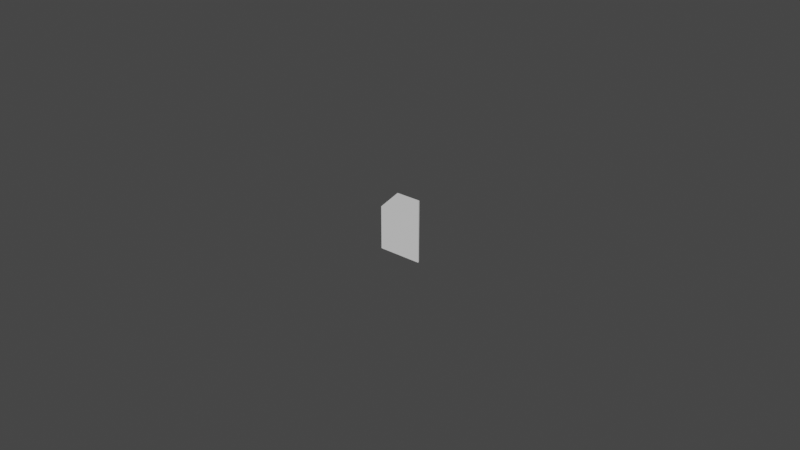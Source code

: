 # Source: File.blend  (saved by Blender 2.90.8; exported with 4.5.12 LTS)
import bpy
from mathutils import Matrix  # noqa: F401  (used for matrix-valued properties, if any)

bpy.ops.wm.read_factory_settings(use_empty=True)
scene = bpy.context.scene
scene.name = 'Scene'

# ---- collections
col_collection = bpy.data.collections.new('Collection'); scene.collection.children.link(col_collection)

# ---- materials (node trees are filled in below, after node groups)
mat_material = bpy.data.materials.new('Material')
mat_material.alpha_threshold = 0.0
mat_material.use_transparent_shadow = False
mat_material.line_color = (0.0, 0.0, 0.0, 1.0)

# ---- material node trees
mat_material.use_nodes = True; mat_material.node_tree.nodes.clear()
_N = mat_material.node_tree.nodes; _L = mat_material.node_tree.links
n0 = _N.new('ShaderNodeOutputMaterial'); n0.name = 'Material Output'; n0.location = (300, 300)
n1 = _N.new('ShaderNodeBsdfPrincipled'); n1.name = 'Principled BSDF'; n1.location = (10, 300)
n1.distribution = 'GGX'
n1.subsurface_method = 'BURLEY'
n1.inputs[2].default_value = 0.4
n1.inputs[3].default_value = 1.45
n1.inputs[27].default_value = (0.0, 0.0, 0.0, 1.0)
n1.inputs[28].default_value = 1.0
_L.new(n1.outputs[0], n0.inputs[0])
n0.is_active_output = True

# ---- world
world_world = bpy.data.worlds.new('World'); scene.world = world_world
world_world.use_nodes = True; world_world.node_tree.nodes.clear()
_N = world_world.node_tree.nodes; _L = world_world.node_tree.links
n0 = _N.new('ShaderNodeOutputWorld'); n0.name = 'World Output'; n0.location = (300, 300)
n1 = _N.new('ShaderNodeBackground'); n1.name = 'Background'; n1.location = (10, 300)
n1.inputs[0].default_value = (0.05088, 0.05088, 0.05088, 1.0)
_L.new(n1.outputs[0], n0.inputs[0])
n0.is_active_output = True
world_world.color = (0.05088, 0.05088, 0.05088)
world_world.use_sun_shadow = False
world_world.sun_shadow_jitter_overblur = 0.0

# ---- meshes
me_cube = bpy.data.meshes.new('Cube')
me_cube.from_pydata([(0.007014, -0.0002012, 0.02), (0.007014, -0.0002012, 3.934e-07), (0.007014, 0.0002012, 0.02), (0.007014, 0.0002012, 3.934e-07), (-0.007014, -0.0002012, 3.934e-07), (-0.007014, 0.0002012, 3.934e-07), (-0.007014, -0.0002012, 0.01396), (-0.0009747, -0.0002012, 0.02), (-0.0009747, 0.0002012, 0.02), (-0.007014, 0.0002012, 0.01396)], [], [(3, 5, 9, 8, 2), (0, 2, 8, 7), (4, 5, 3, 1), (1, 3, 2, 0), (5, 4, 6, 9), (8, 9, 6, 7), (4, 1, 0, 7, 6)])
_uv = me_cube.uv_layers.new(name='UVMap')
_uv.uv.foreach_set('vector', [0.375, 0.75, 0.375, 1.0, 0.5495, 1.0, 0.625, 0.8924, 0.625, 0.75, 0.625, 0.5, 0.625, 0.75, 0.7674, 0.75, 0.7674, 0.5, 0.125, 0.5, 0.125, 0.75, 0.375, 0.75, 0.375, 0.5, 0.375, 0.5, 0.375, 0.75, 0.625, 0.75, 0.625, 0.5, 0.375, 0.0, 0.375, 0.25, 0.5495, 0.25, 0.5495, 0.0, 0.625, 0.0, 0.5495, 0.0, 0.5495, 0.25, 0.625, 0.25, 0.375, 0.25, 0.375, 0.5, 0.625, 0.5, 0.625, 0.3576, 0.5495, 0.25])
me_cube.materials.append(mat_material)
me_cube.use_remesh_preserve_volume = False
me_cube.use_remesh_preserve_attributes = False
me_cube.use_mirror_vertex_groups = False
me_cube.update()

# ---- objects
ob_cube = bpy.data.objects.new('Cube', me_cube)

# ---- transforms, parenting, visibility, modifiers, constraints
ob_cube.location = (0.0, 0.0, 0.0)
ob_cube.lock_rotations_4d = False
ob_cube.empty_display_type = 'ARROWS'
ob_cube.lineart.crease_threshold = 0.0

# ---- collection membership
col_collection.objects.link(ob_cube)

# ---- scene / render settings (as saved in the file)
scene.frame_start = 1; scene.frame_end = 250; scene.frame_set(1)
scene.render.engine = 'BLENDER_EEVEE_NEXT'
scene.cycles.use_denoising = False
scene.cycles.samples = 128
scene.cycles.sampling_pattern = 'TABULATED_SOBOL'
scene.cycles.use_adaptive_sampling = False
scene.cycles.use_light_tree = False
scene.view_settings.view_transform = 'Filmic'
bpy.context.view_layer.update()

# ---- added for rendering (the .blend has no active camera and no usable light): camera, sun
cam_auto = bpy.data.cameras.new('AutoCamera')
cam_auto.lens = 50.0
cam_auto.sensor_width = 36.0
cam_auto.clip_end = 1000.0
ob_auto_camera = bpy.data.objects.new('AutoCamera', cam_auto)
scene.collection.objects.link(ob_auto_camera)
ob_auto_camera.location = (0.185045, -0.222054, 0.158036)
ob_auto_camera.rotation_euler = (1.09748, -7.21219e-08, 0.694738)
scene.camera = ob_auto_camera
light_auto_sun = bpy.data.lights.new('AutoSun', 'SUN')
light_auto_sun.energy = 3.0
light_auto_sun.angle = 0.0523599
ob_auto_sun = bpy.data.objects.new('AutoSun', light_auto_sun)
scene.collection.objects.link(ob_auto_sun)
ob_auto_sun.rotation_euler = (0.872665, 0.174533, 0.523599)
bpy.context.view_layer.update()

